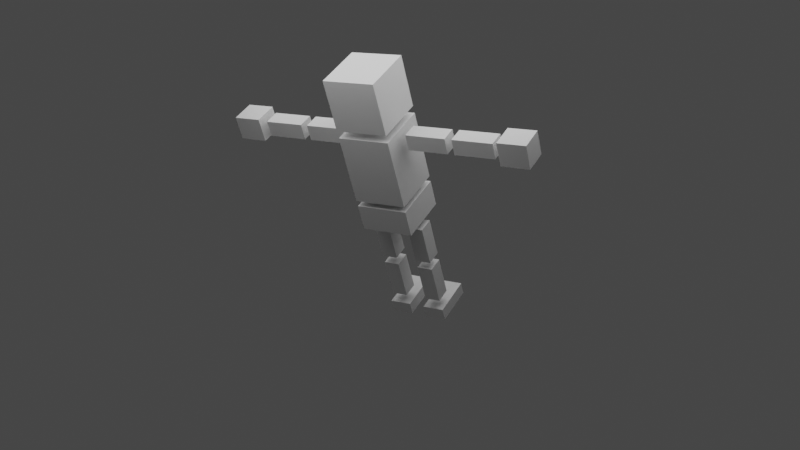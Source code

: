 # Source: IKhaitteru__2.blend  (saved by Blender 2.83.18; exported with 4.5.12 LTS)
import bpy
from mathutils import Matrix  # noqa: F401  (used for matrix-valued properties, if any)

bpy.ops.wm.read_factory_settings(use_empty=True)
scene = bpy.context.scene
scene.name = 'Scene'

# ---- collections
col_collection = bpy.data.collections.new('Collection'); scene.collection.children.link(col_collection)
col_custom_bones = bpy.data.collections.new('Custom_bones'); col_collection.children.link(col_custom_bones)

# ---- world
world_world = bpy.data.worlds.new('World'); scene.world = world_world
world_world.use_nodes = True; world_world.node_tree.nodes.clear()
_N = world_world.node_tree.nodes; _L = world_world.node_tree.links
n0 = _N.new('ShaderNodeOutputWorld'); n0.name = 'World Output'; n0.location = (300, 300)
n1 = _N.new('ShaderNodeBackground'); n1.name = 'Background'; n1.location = (10, 300)
n1.inputs[0].default_value = (0.05088, 0.05088, 0.05088, 1.0)
_L.new(n1.outputs[0], n0.inputs[0])
n0.is_active_output = True
world_world.color = (0.05088, 0.05088, 0.05088)
world_world.use_sun_shadow = False
world_world.sun_shadow_jitter_overblur = 0.0

# ---- cameras
cam_001 = bpy.data.cameras.new('カメラ.001')

# ---- lights
light_x = bpy.data.lights.new('ポイント', 'AREA')
light_x.specular_factor = 10.0
light_x.transmission_factor = 0.0
light_x.energy = 785.4
light_x.shadow_soft_size = 14.56
light_x.shadow_maximum_resolution = 0.006
light_x.use_absolute_resolution = True
light_x.size = 14.56

# ---- meshes
me_cube_009 = bpy.data.meshes.new('Cube.009')
me_cube_009.from_pydata([(1.0, -1.0, -1.0), (1.0, -1.0, 1.0), (1.0, 1.0, -1.0), (1.0, 1.0, 1.0), (1.0, -1.0, -3.983), (1.0, -1.0, -1.291), (1.0, 1.0, -3.983), (1.0, 1.0, -1.291), (1.291, -0.3133, -1.98), (1.291, -0.3133, -1.367), (1.291, 0.3133, -1.98), (1.291, 0.3133, -1.367), (2.827, -0.3133, -1.98), (2.827, -0.3133, -1.367), (2.827, 0.3133, -1.98), (2.827, 0.3133, -1.367), (3.089, -0.3133, -1.98), (3.089, -0.3133, -1.367), (3.089, 0.3133, -1.98), (3.089, 0.3133, -1.367), (4.625, -0.3133, -1.98), (4.625, -0.3133, -1.367), (4.625, 0.3133, -1.98), (4.625, 0.3133, -1.367), (4.852, -0.4693, -2.133), (4.852, -0.4693, -1.214), (4.852, 0.4693, -2.133), (4.852, 0.4693, -1.214), (5.925, -0.4693, -2.133), (5.925, -0.4693, -1.214), (5.925, 0.4693, -2.133), (5.925, 0.4693, -1.214), (0.4166, -0.3133, -5.495), (1.03, -0.3133, -5.495), (0.4166, 0.3133, -5.495), (1.03, 0.3133, -5.495), (0.4166, -0.3133, -7.031), (1.03, -0.3133, -7.031), (0.4166, 0.3133, -7.031), (1.03, 0.3133, -7.031), (1.0, -1.0, -5.239), (1.0, -1.0, -4.209), (1.0, 1.0, -5.239), (1.0, 1.0, -4.209), (0.4166, -0.3133, -7.345), (1.03, -0.3133, -7.345), (0.4166, 0.3133, -7.345), (1.03, 0.3133, -7.345), (0.4166, -0.3133, -8.881), (1.03, -0.3133, -8.881), (0.4166, 0.3133, -8.881), (1.03, 0.3133, -8.881), (0.3057, -1.235, -9.234), (1.141, -1.235, -9.234), (0.3057, 0.4091, -9.234), (1.141, 0.4091, -9.234), (0.3057, -1.235, -9.714), (1.141, -1.235, -9.714), (0.3057, 0.4091, -9.714), (1.141, 0.4091, -9.714), (-1.0, -1.0, -1.0), (-1.0, -1.0, 1.0), (-1.0, 1.0, -1.0), (-1.0, 1.0, 1.0), (-1.0, -1.0, -3.983), (-1.0, -1.0, -1.291), (-1.0, 1.0, -3.983), (-1.0, 1.0, -1.291), (-1.291, -0.3133, -1.98), (-1.291, -0.3133, -1.367), (-1.291, 0.3133, -1.98), (-1.291, 0.3133, -1.367), (-2.827, -0.3133, -1.98), (-2.827, -0.3133, -1.367), (-2.827, 0.3133, -1.98), (-2.827, 0.3133, -1.367), (-3.089, -0.3133, -1.98), (-3.089, -0.3133, -1.367), (-3.089, 0.3133, -1.98), (-3.089, 0.3133, -1.367), (-4.625, -0.3133, -1.98), (-4.625, -0.3133, -1.367), (-4.625, 0.3133, -1.98), (-4.625, 0.3133, -1.367), (-4.852, -0.4693, -2.133), (-4.852, -0.4693, -1.214), (-4.852, 0.4693, -2.133), (-4.852, 0.4693, -1.214), (-5.925, -0.4693, -2.133), (-5.925, -0.4693, -1.214), (-5.925, 0.4693, -2.133), (-5.925, 0.4693, -1.214), (-0.4166, -0.3133, -5.495), (-1.03, -0.3133, -5.495), (-0.4166, 0.3133, -5.495), (-1.03, 0.3133, -5.495), (-0.4166, -0.3133, -7.031), (-1.03, -0.3133, -7.031), (-0.4166, 0.3133, -7.031), (-1.03, 0.3133, -7.031), (-1.0, -1.0, -5.239), (-1.0, -1.0, -4.209), (-1.0, 1.0, -5.239), (-1.0, 1.0, -4.209), (-0.4166, -0.3133, -7.345), (-1.03, -0.3133, -7.345), (-0.4166, 0.3133, -7.345), (-1.03, 0.3133, -7.345), (-0.4166, -0.3133, -8.881), (-1.03, -0.3133, -8.881), (-0.4166, 0.3133, -8.881), (-1.03, 0.3133, -8.881), (-0.3057, -1.235, -9.234), (-1.141, -1.235, -9.234), (-0.3057, 0.4091, -9.234), (-1.141, 0.4091, -9.234), (-0.3057, -1.235, -9.714), (-1.141, -1.235, -9.714), (-0.3057, 0.4091, -9.714), (-1.141, 0.4091, -9.714), (0.0, 1.0, -1.0), (0.0, 1.0, 1.0), (0.0, -1.0, -1.0), (0.0, -1.0, 1.0), (0.0, 1.0, -3.983), (0.0, 1.0, -1.291), (0.0, -1.0, -3.983), (0.0, -1.0, -1.291), (0.0, 1.0, -5.239), (0.0, 1.0, -4.209), (0.0, -1.0, -5.239), (0.0, -1.0, -4.209)], [], [(120, 121, 3, 2), (2, 3, 1, 0), (120, 2, 0, 122), (124, 125, 7, 6), (6, 7, 5, 4), (124, 6, 4, 126), (8, 9, 11, 10), (10, 11, 15, 14), (14, 15, 13, 12), (12, 13, 9, 8), (10, 14, 12, 8), (15, 11, 9, 13), (16, 17, 19, 18), (18, 19, 23, 22), (22, 23, 21, 20), (20, 21, 17, 16), (18, 22, 20, 16), (23, 19, 17, 21), (24, 25, 27, 26), (26, 27, 31, 30), (30, 31, 29, 28), (28, 29, 25, 24), (26, 30, 28, 24), (31, 27, 25, 29), (32, 33, 35, 34), (34, 35, 39, 38), (38, 39, 37, 36), (36, 37, 33, 32), (34, 38, 36, 32), (39, 35, 33, 37), (128, 129, 43, 42), (42, 43, 41, 40), (128, 42, 40, 130), (44, 45, 47, 46), (46, 47, 51, 50), (50, 51, 49, 48), (48, 49, 45, 44), (46, 50, 48, 44), (51, 47, 45, 49), (52, 53, 55, 54), (54, 55, 59, 58), (58, 59, 57, 56), (56, 57, 53, 52), (54, 58, 56, 52), (59, 55, 53, 57), (40, 41, 131, 130), (43, 129, 131, 41), (4, 5, 127, 126), (7, 125, 127, 5), (0, 1, 123, 122), (3, 121, 123, 1), (120, 62, 63, 121), (62, 60, 61, 63), (120, 122, 60, 62), (124, 66, 67, 125), (66, 64, 65, 67), (124, 126, 64, 66), (68, 70, 71, 69), (70, 74, 75, 71), (74, 72, 73, 75), (72, 68, 69, 73), (70, 68, 72, 74), (75, 73, 69, 71), (76, 78, 79, 77), (78, 82, 83, 79), (82, 80, 81, 83), (80, 76, 77, 81), (78, 76, 80, 82), (83, 81, 77, 79), (84, 86, 87, 85), (86, 90, 91, 87), (90, 88, 89, 91), (88, 84, 85, 89), (86, 84, 88, 90), (91, 89, 85, 87), (92, 94, 95, 93), (94, 98, 99, 95), (98, 96, 97, 99), (96, 92, 93, 97), (94, 92, 96, 98), (99, 97, 93, 95), (128, 102, 103, 129), (102, 100, 101, 103), (128, 130, 100, 102), (104, 106, 107, 105), (106, 110, 111, 107), (110, 108, 109, 111), (108, 104, 105, 109), (106, 104, 108, 110), (111, 109, 105, 107), (112, 114, 115, 113), (114, 118, 119, 115), (118, 116, 117, 119), (116, 112, 113, 117), (114, 112, 116, 118), (119, 117, 113, 115), (100, 130, 131, 101), (103, 101, 131, 129), (64, 126, 127, 65), (67, 65, 127, 125), (60, 122, 123, 61), (63, 61, 123, 121)])
_uv = me_cube_009.uv_layers.new(name='UVMap')
_uv.uv.foreach_set('vector', [0.375, 0.375, 0.625, 0.375, 0.625, 0.5, 0.375, 0.5, 0.375, 0.5, 0.625, 0.5, 0.625, 0.75, 0.375, 0.75, 0.25, 0.5, 0.375, 0.5, 0.375, 0.75, 0.25, 0.75, 0.375, 0.375, 0.625, 0.375, 0.625, 0.5, 0.375, 0.5, 0.375, 0.5, 0.625, 0.5, 0.625, 0.75, 0.375, 0.75, 0.25, 0.5, 0.375, 0.5, 0.375, 0.75, 0.25, 0.75, 0.375, 0.0, 0.625, 0.0, 0.625, 0.25, 0.375, 0.25, 0.375, 0.25, 0.625, 0.25, 0.625, 0.5, 0.375, 0.5, 0.375, 0.5, 0.625, 0.5, 0.625, 0.75, 0.375, 0.75, 0.375, 0.75, 0.625, 0.75, 0.625, 1.0, 0.375, 1.0, 0.125, 0.5, 0.375, 0.5, 0.375, 0.75, 0.125, 0.75, 0.625, 0.5, 0.875, 0.5, 0.875, 0.75, 0.625, 0.75, 0.375, 0.0, 0.625, 0.0, 0.625, 0.25, 0.375, 0.25, 0.375, 0.25, 0.625, 0.25, 0.625, 0.5, 0.375, 0.5, 0.375, 0.5, 0.625, 0.5, 0.625, 0.75, 0.375, 0.75, 0.375, 0.75, 0.625, 0.75, 0.625, 1.0, 0.375, 1.0, 0.125, 0.5, 0.375, 0.5, 0.375, 0.75, 0.125, 0.75, 0.625, 0.5, 0.875, 0.5, 0.875, 0.75, 0.625, 0.75, 0.375, 0.0, 0.625, 0.0, 0.625, 0.25, 0.375, 0.25, 0.375, 0.25, 0.625, 0.25, 0.625, 0.5, 0.375, 0.5, 0.375, 0.5, 0.625, 0.5, 0.625, 0.75, 0.375, 0.75, 0.375, 0.75, 0.625, 0.75, 0.625, 1.0, 0.375, 1.0, 0.125, 0.5, 0.375, 0.5, 0.375, 0.75, 0.125, 0.75, 0.625, 0.5, 0.875, 0.5, 0.875, 0.75, 0.625, 0.75, 0.375, 0.0, 0.625, 0.0, 0.625, 0.25, 0.375, 0.25, 0.375, 0.25, 0.625, 0.25, 0.625, 0.5, 0.375, 0.5, 0.375, 0.5, 0.625, 0.5, 0.625, 0.75, 0.375, 0.75, 0.375, 0.75, 0.625, 0.75, 0.625, 1.0, 0.375, 1.0, 0.125, 0.5, 0.375, 0.5, 0.375, 0.75, 0.125, 0.75, 0.625, 0.5, 0.875, 0.5, 0.875, 0.75, 0.625, 0.75, 0.375, 0.375, 0.625, 0.375, 0.625, 0.5, 0.375, 0.5, 0.375, 0.5, 0.625, 0.5, 0.625, 0.75, 0.375, 0.75, 0.25, 0.5, 0.375, 0.5, 0.375, 0.75, 0.25, 0.75, 0.375, 0.0, 0.625, 0.0, 0.625, 0.25, 0.375, 0.25, 0.375, 0.25, 0.625, 0.25, 0.625, 0.5, 0.375, 0.5, 0.375, 0.5, 0.625, 0.5, 0.625, 0.75, 0.375, 0.75, 0.375, 0.75, 0.625, 0.75, 0.625, 1.0, 0.375, 1.0, 0.125, 0.5, 0.375, 0.5, 0.375, 0.75, 0.125, 0.75, 0.625, 0.5, 0.875, 0.5, 0.875, 0.75, 0.625, 0.75, 0.375, 0.0, 0.625, 0.0, 0.625, 0.25, 0.375, 0.25, 0.375, 0.25, 0.625, 0.25, 0.625, 0.5, 0.375, 0.5, 0.375, 0.5, 0.625, 0.5, 0.625, 0.75, 0.375, 0.75, 0.375, 0.75, 0.625, 0.75, 0.625, 1.0, 0.375, 1.0, 0.125, 0.5, 0.375, 0.5, 0.375, 0.75, 0.125, 0.75, 0.625, 0.5, 0.875, 0.5, 0.875, 0.75, 0.625, 0.75, 0.375, 0.75, 0.625, 0.75, 0.625, 0.875, 0.375, 0.875, 0.625, 0.5, 0.75, 0.5, 0.75, 0.75, 0.625, 0.75, 0.375, 0.75, 0.625, 0.75, 0.625, 0.875, 0.375, 0.875, 0.625, 0.5, 0.75, 0.5, 0.75, 0.75, 0.625, 0.75, 0.375, 0.75, 0.625, 0.75, 0.625, 0.875, 0.375, 0.875, 0.625, 0.5, 0.75, 0.5, 0.75, 0.75, 0.625, 0.75, 0.375, 0.375, 0.375, 0.5, 0.625, 0.5, 0.625, 0.375, 0.375, 0.5, 0.375, 0.75, 0.625, 0.75, 0.625, 0.5, 0.25, 0.5, 0.25, 0.75, 0.375, 0.75, 0.375, 0.5, 0.375, 0.375, 0.375, 0.5, 0.625, 0.5, 0.625, 0.375, 0.375, 0.5, 0.375, 0.75, 0.625, 0.75, 0.625, 0.5, 0.25, 0.5, 0.25, 0.75, 0.375, 0.75, 0.375, 0.5, 0.375, 0.0, 0.375, 0.25, 0.625, 0.25, 0.625, 0.0, 0.375, 0.25, 0.375, 0.5, 0.625, 0.5, 0.625, 0.25, 0.375, 0.5, 0.375, 0.75, 0.625, 0.75, 0.625, 0.5, 0.375, 0.75, 0.375, 1.0, 0.625, 1.0, 0.625, 0.75, 0.125, 0.5, 0.125, 0.75, 0.375, 0.75, 0.375, 0.5, 0.625, 0.5, 0.625, 0.75, 0.875, 0.75, 0.875, 0.5, 0.375, 0.0, 0.375, 0.25, 0.625, 0.25, 0.625, 0.0, 0.375, 0.25, 0.375, 0.5, 0.625, 0.5, 0.625, 0.25, 0.375, 0.5, 0.375, 0.75, 0.625, 0.75, 0.625, 0.5, 0.375, 0.75, 0.375, 1.0, 0.625, 1.0, 0.625, 0.75, 0.125, 0.5, 0.125, 0.75, 0.375, 0.75, 0.375, 0.5, 0.625, 0.5, 0.625, 0.75, 0.875, 0.75, 0.875, 0.5, 0.375, 0.0, 0.375, 0.25, 0.625, 0.25, 0.625, 0.0, 0.375, 0.25, 0.375, 0.5, 0.625, 0.5, 0.625, 0.25, 0.375, 0.5, 0.375, 0.75, 0.625, 0.75, 0.625, 0.5, 0.375, 0.75, 0.375, 1.0, 0.625, 1.0, 0.625, 0.75, 0.125, 0.5, 0.125, 0.75, 0.375, 0.75, 0.375, 0.5, 0.625, 0.5, 0.625, 0.75, 0.875, 0.75, 0.875, 0.5, 0.375, 0.0, 0.375, 0.25, 0.625, 0.25, 0.625, 0.0, 0.375, 0.25, 0.375, 0.5, 0.625, 0.5, 0.625, 0.25, 0.375, 0.5, 0.375, 0.75, 0.625, 0.75, 0.625, 0.5, 0.375, 0.75, 0.375, 1.0, 0.625, 1.0, 0.625, 0.75, 0.125, 0.5, 0.125, 0.75, 0.375, 0.75, 0.375, 0.5, 0.625, 0.5, 0.625, 0.75, 0.875, 0.75, 0.875, 0.5, 0.375, 0.375, 0.375, 0.5, 0.625, 0.5, 0.625, 0.375, 0.375, 0.5, 0.375, 0.75, 0.625, 0.75, 0.625, 0.5, 0.25, 0.5, 0.25, 0.75, 0.375, 0.75, 0.375, 0.5, 0.375, 0.0, 0.375, 0.25, 0.625, 0.25, 0.625, 0.0, 0.375, 0.25, 0.375, 0.5, 0.625, 0.5, 0.625, 0.25, 0.375, 0.5, 0.375, 0.75, 0.625, 0.75, 0.625, 0.5, 0.375, 0.75, 0.375, 1.0, 0.625, 1.0, 0.625, 0.75, 0.125, 0.5, 0.125, 0.75, 0.375, 0.75, 0.375, 0.5, 0.625, 0.5, 0.625, 0.75, 0.875, 0.75, 0.875, 0.5, 0.375, 0.0, 0.375, 0.25, 0.625, 0.25, 0.625, 0.0, 0.375, 0.25, 0.375, 0.5, 0.625, 0.5, 0.625, 0.25, 0.375, 0.5, 0.375, 0.75, 0.625, 0.75, 0.625, 0.5, 0.375, 0.75, 0.375, 1.0, 0.625, 1.0, 0.625, 0.75, 0.125, 0.5, 0.125, 0.75, 0.375, 0.75, 0.375, 0.5, 0.625, 0.5, 0.625, 0.75, 0.875, 0.75, 0.875, 0.5, 0.375, 0.75, 0.375, 0.875, 0.625, 0.875, 0.625, 0.75, 0.625, 0.5, 0.625, 0.75, 0.75, 0.75, 0.75, 0.5, 0.375, 0.75, 0.375, 0.875, 0.625, 0.875, 0.625, 0.75, 0.625, 0.5, 0.625, 0.75, 0.75, 0.75, 0.75, 0.5, 0.375, 0.75, 0.375, 0.875, 0.625, 0.875, 0.625, 0.75, 0.625, 0.5, 0.625, 0.75, 0.75, 0.75, 0.75, 0.5])
me_cube_009.use_remesh_fix_poles = True
me_cube_009.use_remesh_preserve_attributes = False
me_cube_009.use_mirror_x = True
me_cube_009.update()
me_beziercircle_006 = bpy.data.meshes.new('BezierCircle.006')
me_beziercircle_006.from_pydata([(2.115, 3.824e-06, 0.4228), (2.781, 3.845e-06, 0.4228), (2.781, 3.909e-06, 1.233), (3.968, 3.805e-06, 6.815e-07), (2.781, 3.654e-06, -1.233), (2.781, 3.781e-06, -0.4228), (2.115, 3.761e-06, -0.4228), (0.4228, 3.624e-06, -2.115), (0.4228, 3.624e-06, -2.781), (1.233, 3.511e-06, -2.781), (1.115e-07, 3.55e-06, -3.968), (-1.233, 3.59e-06, -2.781), (-0.4228, 3.476e-06, -2.781), (-0.4228, 3.604e-06, -2.115), (-2.115, 3.85e-06, 0.4228), (-2.078, 3.825e-06, 0.5727), (-1.986, 3.841e-06, 0.8387), (-1.861, 3.863e-06, 1.087), (-1.706, 3.89e-06, 1.317), (-1.524, 3.922e-06, 1.524), (-1.317, 3.958e-06, 1.706), (-1.087, 3.998e-06, 1.861), (-0.8387, 3.914e-06, 1.986), (-0.5727, 3.96e-06, 2.078), (-0.4228, 3.987e-06, 2.115), (0.4228, 4.007e-06, 2.115), (0.5727, 3.905e-06, 2.078), (0.8387, 3.952e-06, 1.986), (1.087, 3.995e-06, 1.861), (1.317, 3.908e-06, 1.706), (1.524, 3.944e-06, 1.524), (1.706, 3.848e-06, 1.317), (1.861, 3.876e-06, 1.087), (1.986, 3.897e-06, 0.8387), (2.078, 3.85e-06, 0.5727), (2.115, 3.824e-06, 0.4228), (2.115, 3.761e-06, -0.4228), (2.078, 3.786e-06, -0.5727), (1.986, 3.77e-06, -0.8387), (1.861, 3.748e-06, -1.087), (1.706, 3.721e-06, -1.317), (1.524, 3.689e-06, -1.524), (1.317, 3.653e-06, -1.706), (1.087, 3.613e-06, -1.861), (0.8387, 3.697e-06, -1.986), (0.5727, 3.65e-06, -2.078), (0.4228, 3.624e-06, -2.115), (-0.4228, 3.604e-06, -2.115), (-0.5727, 3.705e-06, -2.078), (-0.8387, 3.659e-06, -1.986), (-1.087, 3.615e-06, -1.861), (-1.317, 3.703e-06, -1.706), (-1.524, 3.667e-06, -1.524), (-1.706, 3.762e-06, -1.317), (-1.861, 3.735e-06, -1.087), (-1.986, 3.713e-06, -0.8387), (-2.078, 3.761e-06, -0.5727), (-2.115, 3.786e-06, -0.4228), (-0.4228, 3.987e-06, 2.115), (-0.4228, 3.987e-06, 2.781), (-1.233, 4.1e-06, 2.781), (-1.276e-06, 4.06e-06, 3.968), (1.233, 4.021e-06, 2.781), (0.4228, 4.134e-06, 2.781), (0.4228, 4.007e-06, 2.115), (-2.115, 3.786e-06, -0.4228), (-2.781, 3.766e-06, -0.4228), (-2.781, 3.702e-06, -1.233), (-3.968, 3.805e-06, -1.069e-07), (-2.781, 3.957e-06, 1.233), (-2.781, 3.829e-06, 0.4228), (-2.115, 3.85e-06, 0.4228)], [(0, 1), (1, 2), (2, 3), (3, 4), (4, 5), (5, 6), (7, 8), (8, 9), (9, 10), (10, 11), (11, 12), (12, 13), (14, 15), (15, 16), (16, 17), (17, 18), (18, 19), (19, 20), (20, 21), (21, 22), (22, 23), (23, 24), (25, 26), (26, 27), (27, 28), (28, 29), (29, 30), (30, 31), (31, 32), (32, 33), (33, 34), (34, 35), (36, 37), (37, 38), (38, 39), (39, 40), (40, 41), (41, 42), (42, 43), (43, 44), (44, 45), (45, 46), (47, 48), (48, 49), (49, 50), (50, 51), (51, 52), (52, 53), (53, 54), (54, 55), (55, 56), (56, 57), (58, 59), (59, 60), (60, 61), (61, 62), (62, 63), (63, 64), (65, 66), (66, 67), (67, 68), (68, 69), (69, 70), (70, 71)], [])
_uv = me_beziercircle_006.uv_layers.new(name='UVMap')
_uv.uv.foreach_set('vector', [])
me_beziercircle_006.use_remesh_fix_poles = True
me_beziercircle_006.use_remesh_preserve_attributes = False
me_beziercircle_006.use_mirror_vertex_groups = False
me_beziercircle_006.update()
me_beziercircle_011 = bpy.data.meshes.new('BezierCircle.011')
me_beziercircle_011.from_pydata([(-0.5548, 0.6034, -0.1975), (-0.5548, 0.6289, -0.1975), (-0.5548, 0.6541, -0.1975), (-0.5548, 0.679, -0.1975), (-0.5548, 0.7039, -0.1975), (-0.5548, 0.7288, -0.1975), (-0.5548, 0.7538, -0.1975), (-0.5548, 0.7792, -0.1975), (-0.5548, 0.8049, -0.1975), (-0.5548, 0.8312, -0.1975), (-0.5548, 0.8581, -0.1975), (-0.5548, 0.8858, -0.1975), (-0.5548, 0.9144, -0.1975), (-0.5548, 0.9144, -0.2284), (-0.5548, 0.9144, -0.2587), (-0.5548, 0.9144, -0.2887), (-0.5548, 0.9144, -0.3186), (-0.5548, 0.9144, -0.3485), (-0.5548, 0.9144, -0.3787), (-0.5548, 0.9144, -0.4094), (-0.5548, 0.9144, -0.4406), (-0.5548, 0.9144, -0.4727), (-0.5548, 0.9144, -0.5058), (-0.5548, 0.9144, -0.5402), (-0.5548, 0.9144, -0.5759), (-0.5548, 0.9491, -0.5403), (-0.5548, 0.9881, -0.5003), (-0.5548, 1.031, -0.4566), (-0.5548, 1.076, -0.4097), (-0.5548, 1.124, -0.3603), (-0.5548, 1.173, -0.3091), (-0.5548, 1.224, -0.2568), (-0.5548, 1.275, -0.2039), (-0.5548, 1.325, -0.1511), (-0.5548, 1.375, -0.09911), (-0.5548, 1.423, -0.04852), (-0.5548, 1.469, 3.755e-06), (-0.5548, 1.423, 0.04853), (-0.5548, 1.375, 0.09912), (-0.5548, 1.325, 0.1511), (-0.5548, 1.275, 0.2039), (-0.5548, 1.224, 0.2568), (-0.5548, 1.173, 0.3092), (-0.5548, 1.124, 0.3603), (-0.5548, 1.076, 0.4097), (-0.5548, 1.031, 0.4566), (-0.5548, 0.9881, 0.5004), (-0.5548, 0.9491, 0.5404), (-0.5548, 0.9144, 0.5759), (-0.5548, 0.9144, 0.5402), (-0.5548, 0.9144, 0.5059), (-0.5548, 0.9144, 0.4727), (-0.5548, 0.9144, 0.4406), (-0.5548, 0.9144, 0.4094), (-0.5548, 0.9144, 0.3787), (-0.5548, 0.9144, 0.3486), (-0.5548, 0.9144, 0.3186), (-0.5548, 0.9144, 0.2887), (-0.5548, 0.9144, 0.2587), (-0.5548, 0.9144, 0.2284), (-0.5548, 0.9144, 0.1975), (-0.5548, 0.8858, 0.1975), (-0.5548, 0.8581, 0.1975), (-0.5548, 0.8312, 0.1975), (-0.5548, 0.8049, 0.1975), (-0.5548, 0.7792, 0.1975), (-0.5548, 0.7538, 0.1975), (-0.5548, 0.7288, 0.1975), (-0.5548, 0.7039, 0.1975), (-0.5548, 0.679, 0.1975), (-0.5548, 0.6541, 0.1975), (-0.5548, 0.6289, 0.1975), (-0.5548, 0.6034, 0.1975), (-0.533, 0.4261, 0.1975), (-0.4726, 0.2811, 0.1975), (-0.3814, 0.1683, 0.1975), (-0.2671, 0.08774, 0.1975), (-0.1374, 0.0394, 0.1975), (9.06e-06, 0.02328, 0.1975), (0.1374, 0.0394, 0.1975), (0.2671, 0.08774, 0.1975), (0.3815, 0.1683, 0.1975), (0.4726, 0.2811, 0.1975), (0.533, 0.4261, 0.1975), (0.5548, 0.6034, 0.1975), (0.5548, 0.6289, 0.1975), (0.5548, 0.6541, 0.1975), (0.5548, 0.679, 0.1975), (0.5548, 0.7039, 0.1975), (0.5548, 0.7288, 0.1975), (0.5548, 0.7538, 0.1975), (0.5548, 0.7792, 0.1975), (0.5548, 0.8049, 0.1975), (0.5548, 0.8312, 0.1975), (0.5548, 0.8581, 0.1975), (0.5548, 0.8858, 0.1975), (0.5548, 0.9144, 0.1975), (0.5548, 0.9144, 0.2284), (0.5548, 0.9144, 0.2587), (0.5548, 0.9144, 0.2887), (0.5548, 0.9144, 0.3186), (0.5548, 0.9144, 0.3486), (0.5548, 0.9144, 0.3787), (0.5548, 0.9144, 0.4094), (0.5548, 0.9144, 0.4406), (0.5548, 0.9144, 0.4727), (0.5548, 0.9144, 0.5059), (0.5548, 0.9144, 0.5402), (0.5548, 0.9144, 0.5759), (0.5548, 0.9491, 0.5404), (0.5548, 0.9881, 0.5004), (0.5548, 1.031, 0.4566), (0.5548, 1.076, 0.4097), (0.5548, 1.124, 0.3603), (0.5548, 1.173, 0.3092), (0.5548, 1.224, 0.2568), (0.5548, 1.275, 0.2039), (0.5548, 1.325, 0.1511), (0.5548, 1.375, 0.09912), (0.5548, 1.423, 0.04853), (0.5548, 1.469, 3.755e-06), (0.5548, 1.423, -0.04852), (0.5548, 1.375, -0.09911), (0.5548, 1.325, -0.1511), (0.5548, 1.275, -0.2039), (0.5548, 1.224, -0.2568), (0.5548, 1.173, -0.3091), (0.5548, 1.124, -0.3603), (0.5548, 1.076, -0.4097), (0.5548, 1.031, -0.4566), (0.5548, 0.9881, -0.5003), (0.5548, 0.9491, -0.5403), (0.5548, 0.9144, -0.5759), (0.5548, 0.9144, -0.5402), (0.5548, 0.9144, -0.5058), (0.5548, 0.9144, -0.4727), (0.5548, 0.9144, -0.4406), (0.5548, 0.9144, -0.4094), (0.5548, 0.9144, -0.3787), (0.5548, 0.9144, -0.3485), (0.5548, 0.9144, -0.3186), (0.5548, 0.9144, -0.2887), (0.5548, 0.9144, -0.2587), (0.5548, 0.9144, -0.2284), (0.5548, 0.9144, -0.1975), (0.5548, 0.8858, -0.1975), (0.5548, 0.8581, -0.1975), (0.5548, 0.8312, -0.1975), (0.5548, 0.8049, -0.1975), (0.5548, 0.7792, -0.1975), (0.5548, 0.7538, -0.1975), (0.5548, 0.7288, -0.1975), (0.5548, 0.7039, -0.1975), (0.5548, 0.679, -0.1975), (0.5548, 0.6541, -0.1975), (0.5548, 0.6289, -0.1975), (0.5548, 0.6034, -0.1975), (0.533, 0.4261, -0.1975), (0.4726, 0.2811, -0.1975), (0.3815, 0.1683, -0.1975), (0.2671, 0.08774, -0.1975), (0.1374, 0.0394, -0.1975), (9.06e-06, 0.02328, -0.1975), (-0.1374, 0.0394, -0.1975), (-0.2671, 0.08774, -0.1975), (-0.3814, 0.1683, -0.1975), (-0.4726, 0.2811, -0.1975), (-0.533, 0.4261, -0.1975)], [(0, 1), (1, 2), (2, 3), (3, 4), (4, 5), (5, 6), (6, 7), (7, 8), (8, 9), (9, 10), (10, 11), (11, 12), (12, 13), (13, 14), (14, 15), (15, 16), (16, 17), (17, 18), (18, 19), (19, 20), (20, 21), (21, 22), (22, 23), (23, 24), (24, 25), (25, 26), (26, 27), (27, 28), (28, 29), (29, 30), (30, 31), (31, 32), (32, 33), (33, 34), (34, 35), (35, 36), (36, 37), (37, 38), (38, 39), (39, 40), (40, 41), (41, 42), (42, 43), (43, 44), (44, 45), (45, 46), (46, 47), (47, 48), (48, 49), (49, 50), (50, 51), (51, 52), (52, 53), (53, 54), (54, 55), (55, 56), (56, 57), (57, 58), (58, 59), (59, 60), (60, 61), (61, 62), (62, 63), (63, 64), (64, 65), (65, 66), (66, 67), (67, 68), (68, 69), (69, 70), (70, 71), (71, 72), (72, 73), (73, 74), (74, 75), (75, 76), (76, 77), (77, 78), (78, 79), (79, 80), (80, 81), (81, 82), (82, 83), (83, 84), (84, 85), (85, 86), (86, 87), (87, 88), (88, 89), (89, 90), (90, 91), (91, 92), (92, 93), (93, 94), (94, 95), (95, 96), (96, 97), (97, 98), (98, 99), (99, 100), (100, 101), (101, 102), (102, 103), (103, 104), (104, 105), (105, 106), (106, 107), (107, 108), (108, 109), (109, 110), (110, 111), (111, 112), (112, 113), (113, 114), (114, 115), (115, 116), (116, 117), (117, 118), (118, 119), (119, 120), (120, 121), (121, 122), (122, 123), (123, 124), (124, 125), (125, 126), (126, 127), (127, 128), (128, 129), (129, 130), (130, 131), (131, 132), (132, 133), (133, 134), (134, 135), (135, 136), (136, 137), (137, 138), (138, 139), (139, 140), (140, 141), (141, 142), (142, 143), (143, 144), (144, 145), (145, 146), (146, 147), (147, 148), (148, 149), (149, 150), (150, 151), (151, 152), (152, 153), (153, 154), (154, 155), (155, 156), (156, 157), (157, 158), (158, 159), (159, 160), (160, 161), (161, 162), (162, 163), (163, 164), (164, 165), (165, 166), (166, 167), (167, 0)], [])
_uv = me_beziercircle_011.uv_layers.new(name='UVMap')
_uv.uv.foreach_set('vector', [])
me_beziercircle_011.use_remesh_fix_poles = True
me_beziercircle_011.use_remesh_preserve_attributes = False
me_beziercircle_011.use_mirror_vertex_groups = False
me_beziercircle_011.update()
me_beziercircle_017 = bpy.data.meshes.new('BezierCircle.017')
me_beziercircle_017.from_pydata([(-0.6539, 0.3504, -0.1163), (-0.6539, 0.3655, -0.1163), (-0.6539, 0.3804, -0.1163), (-0.6539, 0.3952, -0.1163), (-0.6539, 0.4099, -0.1163), (-0.6539, 0.4247, -0.1163), (-0.6539, 0.4395, -0.1163), (-0.6539, 0.4545, -0.1163), (-0.6539, 0.4698, -0.1163), (-0.6539, 0.4853, -0.1163), (-0.6539, 0.5013, -0.1163), (-0.6539, 0.5177, -0.1163), (-0.6539, 0.5347, -0.1163), (-0.6539, 0.5347, -0.1344), (-0.6539, 0.5347, -0.1523), (-0.6539, 0.5347, -0.1699), (-0.6539, 0.5347, -0.1875), (-0.6539, 0.5347, -0.2051), (-0.6539, 0.5347, -0.2229), (-0.6539, 0.5347, -0.2409), (-0.6539, 0.5347, -0.2593), (-0.6539, 0.5347, -0.2782), (-0.6539, 0.5347, -0.2977), (-0.6539, 0.5347, -0.3179), (-0.6539, 0.5347, -0.3389), (-0.6539, 0.5552, -0.318), (-0.6539, 0.5783, -0.2944), (-0.6539, 0.6035, -0.2687), (-0.6539, 0.6304, -0.2411), (-0.6539, 0.6587, -0.2121), (-0.6539, 0.688, -0.1819), (-0.6539, 0.7179, -0.1511), (-0.6539, 0.748, -0.12), (-0.6539, 0.7779, -0.08893), (-0.6539, 0.8074, -0.05833), (-0.6539, 0.8359, -0.02856), (-0.6539, 0.8632, -1.432e-06), (-0.6539, 0.8359, 0.02855), (-0.6539, 0.8074, 0.05832), (-0.6539, 0.7779, 0.08893), (-0.6539, 0.748, 0.12), (-0.6539, 0.7179, 0.1511), (-0.6539, 0.688, 0.1819), (-0.6539, 0.6587, 0.212), (-0.6539, 0.6304, 0.2411), (-0.6539, 0.6035, 0.2687), (-0.6539, 0.5783, 0.2944), (-0.6539, 0.5552, 0.318), (-0.6539, 0.5347, 0.3389), (-0.6539, 0.5347, 0.3179), (-0.6539, 0.5347, 0.2977), (-0.6539, 0.5347, 0.2782), (-0.6539, 0.5347, 0.2593), (-0.6539, 0.5347, 0.2409), (-0.6539, 0.5347, 0.2229), (-0.6539, 0.5347, 0.2051), (-0.6539, 0.5347, 0.1875), (-0.6539, 0.5347, 0.1699), (-0.6539, 0.5347, 0.1523), (-0.6539, 0.5347, 0.1344), (-0.6539, 0.5347, 0.1162), (-0.6539, 0.5177, 0.1162), (-0.6539, 0.5013, 0.1162), (-0.6539, 0.4853, 0.1162), (-0.6539, 0.4698, 0.1162), (-0.6539, 0.4545, 0.1162), (-0.6539, 0.4395, 0.1162), (-0.6539, 0.4247, 0.1162), (-0.6539, 0.4099, 0.1162), (-0.6539, 0.3952, 0.1162), (-0.6539, 0.3804, 0.1162), (-0.6539, 0.3655, 0.1162), (-0.6539, 0.3504, 0.1162), (-0.6282, 0.2454, 0.1162), (-0.557, 0.1595, 0.1162), (-0.4496, 0.09268, 0.1162), (-0.3148, 0.04496, 0.1162), (-0.162, 0.01632, 0.1162), (4.936e-06, 0.006777, 0.1162), (0.162, 0.01632, 0.1162), (0.3149, 0.04496, 0.1162), (0.4496, 0.09268, 0.1162), (0.557, 0.1595, 0.1162), (0.6282, 0.2454, 0.1162), (0.6539, 0.3504, 0.1162), (0.6539, 0.3655, 0.1162), (0.6539, 0.3804, 0.1162), (0.6539, 0.3952, 0.1162), (0.6539, 0.4099, 0.1162), (0.6539, 0.4247, 0.1162), (0.6539, 0.4395, 0.1162), (0.6539, 0.4545, 0.1162), (0.6539, 0.4698, 0.1162), (0.6539, 0.4853, 0.1162), (0.6539, 0.5013, 0.1162), (0.6539, 0.5177, 0.1162), (0.6539, 0.5347, 0.1162), (0.6539, 0.5347, 0.1344), (0.6539, 0.5347, 0.1523), (0.6539, 0.5347, 0.1699), (0.6539, 0.5347, 0.1875), (0.6539, 0.5347, 0.2051), (0.6539, 0.5347, 0.2229), (0.6539, 0.5347, 0.2409), (0.6539, 0.5347, 0.2593), (0.6539, 0.5347, 0.2782), (0.6539, 0.5347, 0.2977), (0.6539, 0.5347, 0.3179), (0.6539, 0.5347, 0.3389), (0.6539, 0.5552, 0.318), (0.6539, 0.5783, 0.2944), (0.6539, 0.6035, 0.2687), (0.6539, 0.6304, 0.2411), (0.6539, 0.6587, 0.212), (0.6539, 0.688, 0.1819), (0.6539, 0.7179, 0.1511), (0.6539, 0.748, 0.12), (0.6539, 0.7779, 0.08893), (0.6539, 0.8074, 0.05832), (0.6539, 0.8359, 0.02855), (0.6539, 0.8632, -1.483e-06), (0.6539, 0.8359, -0.02856), (0.6539, 0.8074, -0.05833), (0.6539, 0.7779, -0.08893), (0.6539, 0.748, -0.12), (0.6539, 0.7179, -0.1511), (0.6539, 0.688, -0.1819), (0.6539, 0.6587, -0.2121), (0.6539, 0.6304, -0.2411), (0.6539, 0.6035, -0.2687), (0.6539, 0.5783, -0.2944), (0.6539, 0.5552, -0.318), (0.6539, 0.5347, -0.3389), (0.6539, 0.5347, -0.3179), (0.6539, 0.5347, -0.2977), (0.6539, 0.5347, -0.2782), (0.6539, 0.5347, -0.2593), (0.6539, 0.5347, -0.2409), (0.6539, 0.5347, -0.2229), (0.6539, 0.5347, -0.2051), (0.6539, 0.5347, -0.1875), (0.6539, 0.5347, -0.1699), (0.6539, 0.5347, -0.1523), (0.6539, 0.5347, -0.1344), (0.6539, 0.5347, -0.1163), (0.6539, 0.5177, -0.1163), (0.6539, 0.5013, -0.1163), (0.6539, 0.4853, -0.1163), (0.6539, 0.4698, -0.1163), (0.6539, 0.4545, -0.1163), (0.6539, 0.4395, -0.1163), (0.6539, 0.4247, -0.1163), (0.6539, 0.4099, -0.1163), (0.6539, 0.3952, -0.1163), (0.6539, 0.3804, -0.1163), (0.6539, 0.3655, -0.1163), (0.6539, 0.3504, -0.1163), (0.6282, 0.2454, -0.1163), (0.557, 0.1595, -0.1163), (0.4496, 0.09268, -0.1163), (0.3149, 0.04496, -0.1163), (0.162, 0.01632, -0.1163), (4.936e-06, 0.006777, -0.1163), (-0.162, 0.01632, -0.1163), (-0.3148, 0.04496, -0.1163), (-0.4496, 0.09268, -0.1163), (-0.557, 0.1595, -0.1163), (-0.6282, 0.2454, -0.1163), (-0.1301, 0.3504, 0.5841), (-0.1301, 0.3655, 0.5841), (-0.1301, 0.3804, 0.5841), (-0.1301, 0.3952, 0.5841), (-0.1301, 0.4099, 0.5841), (-0.1301, 0.4247, 0.5841), (-0.1301, 0.4395, 0.5841), (-0.1301, 0.4545, 0.5841), (-0.1301, 0.4698, 0.5841), (-0.1301, 0.4853, 0.5841), (-0.1301, 0.5013, 0.5841), (-0.1301, 0.5177, 0.5841), (-0.1301, 0.5347, 0.5841), (-0.1505, 0.5347, 0.5841), (-0.1705, 0.5347, 0.5841), (-0.1902, 0.5347, 0.5841), (-0.2099, 0.5347, 0.5841), (-0.2296, 0.5347, 0.5841), (-0.2495, 0.5347, 0.5841), (-0.2697, 0.5347, 0.5841), (-0.2903, 0.5347, 0.5841), (-0.3115, 0.5347, 0.5841), (-0.3333, 0.5347, 0.5841), (-0.3559, 0.5347, 0.5841), (-0.3794, 0.5347, 0.5841), (-0.356, 0.5552, 0.5841), (-0.3297, 0.5783, 0.5841), (-0.3008, 0.6035, 0.5841), (-0.2699, 0.6304, 0.5841), (-0.2374, 0.6587, 0.5841), (-0.2037, 0.688, 0.5841), (-0.1692, 0.7179, 0.5841), (-0.1343, 0.748, 0.5841), (-0.09956, 0.7779, 0.5841), (-0.06529, 0.8074, 0.5841), (-0.03196, 0.8359, 0.5841), (4.936e-06, 0.8632, 0.5841), (0.03197, 0.8359, 0.5841), (0.0653, 0.8074, 0.5841), (0.09957, 0.7779, 0.5841), (0.1343, 0.748, 0.5841), (0.1692, 0.7179, 0.5841), (0.2037, 0.688, 0.5841), (0.2374, 0.6587, 0.5841), (0.2699, 0.6304, 0.5841), (0.3008, 0.6035, 0.5841), (0.3297, 0.5783, 0.5841), (0.356, 0.5552, 0.5841), (0.3795, 0.5347, 0.5841), (0.3559, 0.5347, 0.5841), (0.3333, 0.5347, 0.5841), (0.3115, 0.5347, 0.5841), (0.2903, 0.5347, 0.5841), (0.2697, 0.5347, 0.5841), (0.2495, 0.5347, 0.5841), (0.2296, 0.5347, 0.5841), (0.2099, 0.5347, 0.5841), (0.1902, 0.5347, 0.5841), (0.1705, 0.5347, 0.5841), (0.1505, 0.5347, 0.5841), (0.1302, 0.5347, 0.5841), (0.1302, 0.5177, 0.5841), (0.1302, 0.5013, 0.5841), (0.1302, 0.4853, 0.5841), (0.1302, 0.4698, 0.5841), (0.1302, 0.4545, 0.5841), (0.1302, 0.4395, 0.5841), (0.1302, 0.4247, 0.5841), (0.1302, 0.4099, 0.5841), (0.1302, 0.3952, 0.5841), (0.1302, 0.3804, 0.5841), (0.1302, 0.3655, 0.5841), (0.1302, 0.3504, 0.5841), (0.1302, 0.2454, 0.5611), (0.1302, 0.1595, 0.4975), (0.1302, 0.09268, 0.4015), (0.1302, 0.04496, 0.2812), (0.1302, 0.01632, 0.1447), (0.1302, 0.006777, -1.322e-06), (0.1302, 0.01632, -0.1447), (0.1302, 0.04496, -0.2812), (0.1302, 0.09268, -0.4016), (0.1302, 0.1595, -0.4975), (0.1302, 0.2454, -0.5611), (0.1302, 0.3504, -0.5841), (0.1302, 0.3655, -0.5841), (0.1302, 0.3804, -0.5841), (0.1302, 0.3952, -0.5841), (0.1302, 0.4099, -0.5841), (0.1302, 0.4247, -0.5841), (0.1302, 0.4395, -0.5841), (0.1302, 0.4545, -0.5841), (0.1302, 0.4698, -0.5841), (0.1302, 0.4853, -0.5841), (0.1302, 0.5013, -0.5841), (0.1302, 0.5177, -0.5841), (0.1302, 0.5347, -0.5841), (0.1505, 0.5347, -0.5841), (0.1705, 0.5347, -0.5841), (0.1902, 0.5347, -0.5841), (0.2099, 0.5347, -0.5841), (0.2296, 0.5347, -0.5841), (0.2495, 0.5347, -0.5841), (0.2697, 0.5347, -0.5841), (0.2903, 0.5347, -0.5841), (0.3115, 0.5347, -0.5841), (0.3333, 0.5347, -0.5841), (0.3559, 0.5347, -0.5841), (0.3795, 0.5347, -0.5841), (0.356, 0.5552, -0.5841), (0.3297, 0.5783, -0.5841), (0.3008, 0.6035, -0.5841), (0.2699, 0.6304, -0.5841), (0.2374, 0.6587, -0.5841), (0.2037, 0.688, -0.5841), (0.1692, 0.7179, -0.5841), (0.1343, 0.748, -0.5841), (0.09957, 0.7779, -0.5841), (0.0653, 0.8074, -0.5841), (0.03197, 0.8359, -0.5841), (4.936e-06, 0.8632, -0.5841), (-0.03196, 0.8359, -0.5841), (-0.06529, 0.8074, -0.5841), (-0.09956, 0.7779, -0.5841), (-0.1343, 0.748, -0.5841), (-0.1692, 0.7179, -0.5841), (-0.2037, 0.688, -0.5841), (-0.2374, 0.6587, -0.5841), (-0.2699, 0.6304, -0.5841), (-0.3008, 0.6035, -0.5841), (-0.3297, 0.5783, -0.5841), (-0.356, 0.5552, -0.5841), (-0.3794, 0.5347, -0.5841), (-0.3559, 0.5347, -0.5841), (-0.3333, 0.5347, -0.5841), (-0.3115, 0.5347, -0.5841), (-0.2903, 0.5347, -0.5841), (-0.2697, 0.5347, -0.5841), (-0.2495, 0.5347, -0.5841), (-0.2296, 0.5347, -0.5841), (-0.2099, 0.5347, -0.5841), (-0.1902, 0.5347, -0.5841), (-0.1705, 0.5347, -0.5841), (-0.1505, 0.5347, -0.5841), (-0.1301, 0.5347, -0.5841), (-0.1301, 0.5177, -0.5841), (-0.1301, 0.5013, -0.5841), (-0.1301, 0.4853, -0.5841), (-0.1301, 0.4698, -0.5841), (-0.1301, 0.4545, -0.5841), (-0.1301, 0.4395, -0.5841), (-0.1301, 0.4247, -0.5841), (-0.1301, 0.4099, -0.5841), (-0.1301, 0.3952, -0.5841), (-0.1301, 0.3804, -0.5841), (-0.1301, 0.3655, -0.5841), (-0.1301, 0.3504, -0.5841), (-0.1301, 0.2454, -0.5611), (-0.1301, 0.1595, -0.4975), (-0.1301, 0.09268, -0.4016), (-0.1301, 0.04496, -0.2812), (-0.1301, 0.01632, -0.1447), (-0.1301, 0.006777, -1.322e-06), (-0.1301, 0.01632, 0.1447), (-0.1301, 0.04496, 0.2812), (-0.1301, 0.09268, 0.4015), (-0.1301, 0.1595, 0.4975), (-0.1301, 0.2454, 0.5611)], [(0, 1), (1, 2), (2, 3), (3, 4), (4, 5), (5, 6), (6, 7), (7, 8), (8, 9), (9, 10), (10, 11), (11, 12), (12, 13), (13, 14), (14, 15), (15, 16), (16, 17), (17, 18), (18, 19), (19, 20), (20, 21), (21, 22), (22, 23), (23, 24), (24, 25), (25, 26), (26, 27), (27, 28), (28, 29), (29, 30), (30, 31), (31, 32), (32, 33), (33, 34), (34, 35), (35, 36), (36, 37), (37, 38), (38, 39), (39, 40), (40, 41), (41, 42), (42, 43), (43, 44), (44, 45), (45, 46), (46, 47), (47, 48), (48, 49), (49, 50), (50, 51), (51, 52), (52, 53), (53, 54), (54, 55), (55, 56), (56, 57), (57, 58), (58, 59), (59, 60), (60, 61), (61, 62), (62, 63), (63, 64), (64, 65), (65, 66), (66, 67), (67, 68), (68, 69), (69, 70), (70, 71), (71, 72), (72, 73), (73, 74), (74, 75), (75, 76), (76, 77), (77, 78), (78, 79), (79, 80), (80, 81), (81, 82), (82, 83), (83, 84), (84, 85), (85, 86), (86, 87), (87, 88), (88, 89), (89, 90), (90, 91), (91, 92), (92, 93), (93, 94), (94, 95), (95, 96), (96, 97), (97, 98), (98, 99), (99, 100), (100, 101), (101, 102), (102, 103), (103, 104), (104, 105), (105, 106), (106, 107), (107, 108), (108, 109), (109, 110), (110, 111), (111, 112), (112, 113), (113, 114), (114, 115), (115, 116), (116, 117), (117, 118), (118, 119), (119, 120), (120, 121), (121, 122), (122, 123), (123, 124), (124, 125), (125, 126), (126, 127), (127, 128), (128, 129), (129, 130), (130, 131), (131, 132), (132, 133), (133, 134), (134, 135), (135, 136), (136, 137), (137, 138), (138, 139), (139, 140), (140, 141), (141, 142), (142, 143), (143, 144), (144, 145), (145, 146), (146, 147), (147, 148), (148, 149), (149, 150), (150, 151), (151, 152), (152, 153), (153, 154), (154, 155), (155, 156), (156, 157), (157, 158), (158, 159), (159, 160), (160, 161), (161, 162), (162, 163), (163, 164), (164, 165), (165, 166), (166, 167), (167, 0), (168, 169), (169, 170), (170, 171), (171, 172), (172, 173), (173, 174), (174, 175), (175, 176), (176, 177), (177, 178), (178, 179), (179, 180), (180, 181), (181, 182), (182, 183), (183, 184), (184, 185), (185, 186), (186, 187), (187, 188), (188, 189), (189, 190), (190, 191), (191, 192), (192, 193), (193, 194), (194, 195), (195, 196), (196, 197), (197, 198), (198, 199), (199, 200), (200, 201), (201, 202), (202, 203), (203, 204), (204, 205), (205, 206), (206, 207), (207, 208), (208, 209), (209, 210), (210, 211), (211, 212), (212, 213), (213, 214), (214, 215), (215, 216), (216, 217), (217, 218), (218, 219), (219, 220), (220, 221), (221, 222), (222, 223), (223, 224), (224, 225), (225, 226), (226, 227), (227, 228), (228, 229), (229, 230), (230, 231), (231, 232), (232, 233), (233, 234), (234, 235), (235, 236), (236, 237), (237, 238), (238, 239), (239, 240), (240, 241), (241, 242), (242, 243), (243, 244), (244, 245), (245, 246), (246, 247), (247, 248), (248, 249), (249, 250), (250, 251), (251, 252), (252, 253), (253, 254), (254, 255), (255, 256), (256, 257), (257, 258), (258, 259), (259, 260), (260, 261), (261, 262), (262, 263), (263, 264), (264, 265), (265, 266), (266, 267), (267, 268), (268, 269), (269, 270), (270, 271), (271, 272), (272, 273), (273, 274), (274, 275), (275, 276), (276, 277), (277, 278), (278, 279), (279, 280), (280, 281), (281, 282), (282, 283), (283, 284), (284, 285), (285, 286), (286, 287), (287, 288), (288, 289), (289, 290), (290, 291), (291, 292), (292, 293), (293, 294), (294, 295), (295, 296), (296, 297), (297, 298), (298, 299), (299, 300), (300, 301), (301, 302), (302, 303), (303, 304), (304, 305), (305, 306), (306, 307), (307, 308), (308, 309), (309, 310), (310, 311), (311, 312), (312, 313), (313, 314), (314, 315), (315, 316), (316, 317), (317, 318), (318, 319), (319, 320), (320, 321), (321, 322), (322, 323), (323, 324), (324, 325), (325, 326), (326, 327), (327, 328), (328, 329), (329, 330), (330, 331), (331, 332), (332, 333), (333, 334), (334, 335), (335, 168)], [])
_uv = me_beziercircle_017.uv_layers.new(name='UVMap')
_uv.uv.foreach_set('vector', [])
me_beziercircle_017.use_remesh_fix_poles = True
me_beziercircle_017.use_remesh_preserve_attributes = False
me_beziercircle_017.use_mirror_vertex_groups = False
me_beziercircle_017.update()
me_beziercircle_020 = bpy.data.meshes.new('BezierCircle.020')
me_beziercircle_020.from_pydata([(-2.263e-06, -0.5039, -9.028e-10), (-2.263e-06, -0.4993, 0.06835), (-2.263e-06, -0.4859, 0.1339), (-2.263e-06, -0.4643, 0.1961), (-2.263e-06, -0.4351, 0.2543), (-2.263e-06, -0.3989, 0.3079), (-2.263e-06, -0.3563, 0.3563), (-2.263e-06, -0.3079, 0.3989), (-2.263e-06, -0.2543, 0.4351), (-2.263e-06, -0.1961, 0.4643), (-2.263e-06, -0.1339, 0.4859), (-2.263e-06, -0.06835, 0.4993), (-2.263e-06, 2.87e-06, 0.5039), (-2.263e-06, 0.06836, 0.4993), (-2.263e-06, 0.1339, 0.4859), (-2.263e-06, 0.1961, 0.4643), (-2.263e-06, 0.2543, 0.4351), (-2.263e-06, 0.3079, 0.3989), (-2.263e-06, 0.3563, 0.3563), (-2.263e-06, 0.3989, 0.3079), (-2.263e-06, 0.4351, 0.2543), (-2.263e-06, 0.4643, 0.1961), (-2.263e-06, 0.4859, 0.1339), (-2.263e-06, 0.4993, 0.06835), (-2.263e-06, 0.5039, -9.028e-10), (-2.263e-06, 0.4993, -0.06835), (-2.263e-06, 0.4859, -0.1339), (-2.263e-06, 0.4643, -0.1961), (-2.263e-06, 0.4351, -0.2543), (-2.263e-06, 0.3989, -0.3079), (-2.263e-06, 0.3563, -0.3563), (-2.263e-06, 0.3079, -0.3989), (-2.263e-06, 0.2543, -0.4351), (-2.263e-06, 0.1961, -0.4643), (-2.263e-06, 0.1339, -0.4859), (-2.263e-06, 0.06836, -0.4993), (-2.263e-06, 2.87e-06, -0.5039), (-2.263e-06, -0.06835, -0.4993), (-2.263e-06, -0.1339, -0.4859), (-2.263e-06, -0.1961, -0.4643), (-2.263e-06, -0.2543, -0.4351), (-2.263e-06, -0.3079, -0.3989), (-2.263e-06, -0.3563, -0.3563), (-2.263e-06, -0.3989, -0.3079), (-2.263e-06, -0.4351, -0.2543), (-2.263e-06, -0.4643, -0.1961), (-2.263e-06, -0.4859, -0.1339), (-2.263e-06, -0.4993, -0.06835), (-0.5039, 2.87e-06, -9.028e-10), (-0.4993, 0.06836, -9.028e-10), (-0.4859, 0.1339, -9.028e-10), (-0.4643, 0.1961, -9.028e-10), (-0.4351, 0.2543, -9.028e-10), (-0.3989, 0.3079, -9.028e-10), (-0.3563, 0.3563, -9.028e-10), (-0.3079, 0.3989, -9.028e-10), (-0.2543, 0.4351, -9.028e-10), (-0.1961, 0.4643, -9.028e-10), (-0.1339, 0.4859, -9.028e-10), (-0.06836, 0.4993, -9.028e-10), (-2.263e-06, 0.5039, -9.028e-10), (0.06835, 0.4993, -9.028e-10), (0.1339, 0.4859, -9.028e-10), (0.1961, 0.4643, -9.028e-10), (0.2543, 0.4351, -9.028e-10), (0.3079, 0.3989, -9.028e-10), (0.3563, 0.3563, -9.028e-10), (0.3989, 0.3079, -9.028e-10), (0.4351, 0.2543, -9.028e-10), (0.4643, 0.1961, -9.028e-10), (0.4859, 0.1339, -9.028e-10), (0.4993, 0.06836, -9.028e-10), (0.5039, 2.87e-06, -9.028e-10), (0.4993, -0.06835, -9.028e-10), (0.4859, -0.1339, -9.028e-10), (0.4643, -0.1961, -9.028e-10), (0.4351, -0.2543, -9.028e-10), (0.3989, -0.3079, -9.028e-10), (0.3563, -0.3563, -9.028e-10), (0.3079, -0.3989, -9.028e-10), (0.2543, -0.4351, -9.028e-10), (0.1961, -0.4643, -9.028e-10), (0.1339, -0.4859, -9.028e-10), (0.06835, -0.4993, -9.028e-10), (-2.263e-06, -0.5039, -9.028e-10), (-0.06836, -0.4993, -9.028e-10), (-0.1339, -0.4859, -9.028e-10), (-0.1961, -0.4643, -9.028e-10), (-0.2543, -0.4351, -9.028e-10), (-0.3079, -0.3989, -9.028e-10), (-0.3563, -0.3563, -9.028e-10), (-0.3989, -0.3079, -9.028e-10), (-0.4351, -0.2543, -9.028e-10), (-0.4643, -0.1961, -9.028e-10), (-0.4859, -0.1339, -9.028e-10), (-0.4993, -0.06835, -9.028e-10), (-0.5039, 2.87e-06, -9.028e-10), (-0.4993, 2.87e-06, 0.06835), (-0.4859, 2.87e-06, 0.1339), (-0.4643, 2.87e-06, 0.1961), (-0.4351, 2.87e-06, 0.2543), (-0.3989, 2.87e-06, 0.3079), (-0.3563, 2.87e-06, 0.3563), (-0.3079, 2.87e-06, 0.3989), (-0.2543, 2.87e-06, 0.4351), (-0.1961, 2.87e-06, 0.4643), (-0.1339, 2.87e-06, 0.4859), (-0.06836, 2.87e-06, 0.4993), (-2.263e-06, 2.87e-06, 0.5039), (0.06835, 2.87e-06, 0.4993), (0.1339, 2.87e-06, 0.4859), (0.1961, 2.87e-06, 0.4643), (0.2543, 2.87e-06, 0.4351), (0.3079, 2.87e-06, 0.3989), (0.3563, 2.87e-06, 0.3563), (0.3989, 2.87e-06, 0.3079), (0.4351, 2.87e-06, 0.2543), (0.4643, 2.87e-06, 0.1961), (0.4859, 2.87e-06, 0.1339), (0.4993, 2.87e-06, 0.06835), (0.5039, 2.87e-06, -9.028e-10), (0.4993, 2.87e-06, -0.06835), (0.4859, 2.87e-06, -0.1339), (0.4643, 2.87e-06, -0.1961), (0.4351, 2.87e-06, -0.2543), (0.3989, 2.87e-06, -0.3079), (0.3563, 2.87e-06, -0.3563), (0.3079, 2.87e-06, -0.3989), (0.2543, 2.87e-06, -0.4351), (0.1961, 2.87e-06, -0.4643), (0.1339, 2.87e-06, -0.4859), (0.06835, 2.87e-06, -0.4993), (-2.263e-06, 2.87e-06, -0.5039), (-0.06836, 2.87e-06, -0.4993), (-0.1339, 2.87e-06, -0.4859), (-0.1961, 2.87e-06, -0.4643), (-0.2543, 2.87e-06, -0.4351), (-0.3079, 2.87e-06, -0.3989), (-0.3563, 2.87e-06, -0.3563), (-0.3989, 2.87e-06, -0.3079), (-0.4351, 2.87e-06, -0.2543), (-0.4643, 2.87e-06, -0.1961), (-0.4859, 2.87e-06, -0.1339), (-0.4993, 2.87e-06, -0.06835)], [(0, 1), (1, 2), (2, 3), (3, 4), (4, 5), (5, 6), (6, 7), (7, 8), (8, 9), (9, 10), (10, 11), (11, 12), (12, 13), (13, 14), (14, 15), (15, 16), (16, 17), (17, 18), (18, 19), (19, 20), (20, 21), (21, 22), (22, 23), (23, 24), (24, 25), (25, 26), (26, 27), (27, 28), (28, 29), (29, 30), (30, 31), (31, 32), (32, 33), (33, 34), (34, 35), (35, 36), (36, 37), (37, 38), (38, 39), (39, 40), (40, 41), (41, 42), (42, 43), (43, 44), (44, 45), (45, 46), (46, 47), (47, 0), (48, 49), (49, 50), (50, 51), (51, 52), (52, 53), (53, 54), (54, 55), (55, 56), (56, 57), (57, 58), (58, 59), (59, 60), (60, 61), (61, 62), (62, 63), (63, 64), (64, 65), (65, 66), (66, 67), (67, 68), (68, 69), (69, 70), (70, 71), (71, 72), (72, 73), (73, 74), (74, 75), (75, 76), (76, 77), (77, 78), (78, 79), (79, 80), (80, 81), (81, 82), (82, 83), (83, 84), (84, 85), (85, 86), (86, 87), (87, 88), (88, 89), (89, 90), (90, 91), (91, 92), (92, 93), (93, 94), (94, 95), (95, 48), (96, 97), (97, 98), (98, 99), (99, 100), (100, 101), (101, 102), (102, 103), (103, 104), (104, 105), (105, 106), (106, 107), (107, 108), (108, 109), (109, 110), (110, 111), (111, 112), (112, 113), (113, 114), (114, 115), (115, 116), (116, 117), (117, 118), (118, 119), (119, 120), (120, 121), (121, 122), (122, 123), (123, 124), (124, 125), (125, 126), (126, 127), (127, 128), (128, 129), (129, 130), (130, 131), (131, 132), (132, 133), (133, 134), (134, 135), (135, 136), (136, 137), (137, 138), (138, 139), (139, 140), (140, 141), (141, 142), (142, 143), (143, 96)], [])
_uv = me_beziercircle_020.uv_layers.new(name='UVMap')
_uv.uv.foreach_set('vector', [])
me_beziercircle_020.use_remesh_fix_poles = True
me_beziercircle_020.use_remesh_preserve_attributes = False
me_beziercircle_020.use_mirror_vertex_groups = False
me_beziercircle_020.update()
arm_armature_002 = bpy.data.armatures.new('Armature.002')  # bones are not reproduced

# ---- objects
ob_cube = bpy.data.objects.new('Cube', me_cube_009)
ob_armature = bpy.data.objects.new('Armature', arm_armature_002)
ob_x = bpy.data.objects.new('カメラ', cam_001)
ob_x_1 = bpy.data.objects.new('ポイント', light_x)
ob_custom_root = bpy.data.objects.new('Custom_Root', me_beziercircle_006)
ob_custom_180 = bpy.data.objects.new('Custom_180', me_beziercircle_011)
ob_custom_360 = bpy.data.objects.new('Custom_360', me_beziercircle_017)
ob_custom_free = bpy.data.objects.new('Custom_free', me_beziercircle_020)

# ---- transforms, parenting, visibility, modifiers, constraints
ob_cube.parent = ob_armature
ob_cube.matrix_parent_inverse = Matrix(((1.0, -0.0, 0.0, -0.0), (-0.0, 1.0, -0.0, 0.0), (0.0, -0.0, 1.0, 5.296), (-0.0, 0.0, -0.0, 1.0)))
ob_cube.location = (0.0, 0.0, 0.0)
ob_cube.lineart.crease_threshold = 0.0
ob_cube.use_mesh_mirror_x = True
_vg = ob_cube.vertex_groups.new(name='Bone')
_vg.add([92, 93, 94, 95, 96, 97, 98, 99, 104, 105, 106, 107, 108, 109, 110, 111, 112, 113, 114, 115, 116, 117, 118, 119], 1.0, 'REPLACE')
_vg = ob_cube.vertex_groups.new(name='Bone.001')
for _i, _w in zip([40, 41, 42, 43, 100, 101, 102, 103, 128, 129, 130, 131], [0.3947, 0.7736, 0.3252, 0.392, 0.9488, 0.9644, 0.9421, 0.9432, 0.854, 0.8675, 0.8732, 0.9343]): _vg.add([_i], _w, 'REPLACE')
_vg = ob_cube.vertex_groups.new(name='Bone.002')
for _i, _w in zip([4, 5, 6, 7, 64, 65, 66, 67, 84, 85, 86, 87, 88, 89, 90, 91, 124, 125, 126, 127], [0.9857, 0.9147, 0.9471, 0.3107, 0.9966, 0.9877, 0.992, 0.9539, 1.0, 1.0, 1.0, 1.0, 1.0, 1.0, 1.0, 1.0, 0.9841, 0.8595, 0.9953, 0.9757]): _vg.add([_i], _w, 'REPLACE')
_vg = ob_cube.vertex_groups.new(name='Bone.003')
_vg.add([0, 1, 2, 3, 60, 61, 62, 63, 120, 121, 122, 123], 1.0, 'REPLACE')
_vg = ob_cube.vertex_groups.new(name='Bone.004')
for _i, _w in zip([5, 6, 7, 8, 9, 10, 11, 12, 13, 14, 15, 67, 125], [0.08533, 0.05291, 0.6893, 1.0, 1.0, 1.0, 1.0, 1.0, 1.0, 1.0, 1.0, 0.04211, 0.1405]): _vg.add([_i], _w, 'REPLACE')
_vg = ob_cube.vertex_groups.new(name='Bone.005')
_vg.add([16, 17, 18, 19, 20, 21, 22, 23], 1.0, 'REPLACE')
_vg = ob_cube.vertex_groups.new(name='Bone.006')
_vg.add([24, 25, 26, 27, 28, 29, 30, 31], 1.0, 'REPLACE')
_vg = ob_cube.vertex_groups.new(name='Bone.007')
for _i, _w in zip([32, 33, 34, 35, 36, 37, 38, 39, 40, 41, 42, 43, 100, 101, 102, 103, 128, 129, 130, 131], [1.0, 1.0, 1.0, 1.0, 1.0, 1.0, 1.0, 1.0, 0.6053, 0.2264, 0.6748, 0.608, 0.05125, 0.02128, 0.0579, 0.05681, 0.146, 0.1325, 0.1268, 0.06572]): _vg.add([_i], _w, 'REPLACE')
_vg = ob_cube.vertex_groups.new(name='Bone.008')
for _i, _w in zip([44, 45, 46, 47, 48, 49, 50, 51, 54, 55, 58, 59], [1.0, 1.0, 1.0, 1.0, 1.0, 1.0, 1.0, 1.0, 0.4823, 0.4733, 0.4757, 0.4721]): _vg.add([_i], _w, 'REPLACE')
_vg = ob_cube.vertex_groups.new(name='Bone.009')
for _i, _w in zip([52, 53, 54, 55, 56, 57, 58, 59], [0.9795, 0.9793, 0.5177, 0.5267, 0.98, 0.9791, 0.5243, 0.5279]): _vg.add([_i], _w, 'REPLACE')
_vg = ob_cube.vertex_groups.new(name='Root')
_vg = ob_cube.vertex_groups.new(name='Hip')
_vg.add([40, 41, 42, 43, 100, 101, 102, 103, 128, 129, 130, 131], 1.0, 'REPLACE')
_vg = ob_cube.vertex_groups.new(name='Spine')
_vg.add([4, 5, 6, 7, 64, 65, 66, 67, 124, 125, 126, 127], 1.0, 'REPLACE')
_vg = ob_cube.vertex_groups.new(name='Head')
_vg.add([0, 1, 2, 3, 60, 61, 62, 63, 120, 121, 122, 123], 1.0, 'REPLACE')
_vg = ob_cube.vertex_groups.new(name='Arm.L')
for _i, _w in zip([4, 5, 6, 7, 8, 9, 10, 11, 12, 13, 14, 15, 64, 65, 66, 67, 124, 125, 126, 127], [0.0, 0.0, 0.0, 0.0, 1.0, 1.0, 1.0, 1.0, 1.0, 1.0, 1.0, 1.0, 0.0, 0.0, 0.0, 0.0, 0.0, 0.0, 0.0, 0.0]): _vg.add([_i], _w, 'REPLACE')
_vg = ob_cube.vertex_groups.new(name='ForeArm.L')
_vg.add([16, 17, 18, 19, 20, 21, 22, 23], 1.0, 'REPLACE')
_vg = ob_cube.vertex_groups.new(name='Hand.L')
_vg.add([24, 25, 26, 27, 28, 29, 30, 31], 1.0, 'REPLACE')
_vg = ob_cube.vertex_groups.new(name='Arm.R')
for _i, _w in zip([4, 5, 6, 7, 64, 65, 66, 67, 68, 69, 70, 71, 72, 73, 74, 75, 124, 125, 126, 127], [0.0, 0.0, 0.0, 0.0, 0.0, 0.0, 0.0, 0.0, 1.0, 1.0, 1.0, 1.0, 1.0, 1.0, 1.0, 1.0, 0.0, 0.0, 0.0, 0.0]): _vg.add([_i], _w, 'REPLACE')
_vg = ob_cube.vertex_groups.new(name='ForeArm.R')
_vg.add([76, 77, 78, 79, 80, 81, 82, 83], 1.0, 'REPLACE')
_vg = ob_cube.vertex_groups.new(name='Hand.R')
_vg.add([84, 85, 86, 87, 88, 89, 90, 91], 1.0, 'REPLACE')
_vg = ob_cube.vertex_groups.new(name='UpLeg.L')
for _i, _w in zip([4, 5, 6, 7, 32, 33, 34, 35, 36, 37, 38, 39, 40, 41, 42, 43, 64, 65, 66, 67, 100, 101, 102, 103, 124, 125, 126, 127, 128, 129, 130, 131], [0.0, 0.0, 0.0, 0.0, 1.0, 1.0, 1.0, 1.0, 1.0, 1.0, 1.0, 1.0, 0.0, 0.0, 0.0, 0.0, 0.0, 0.0, 0.0, 0.0, 0.0, 0.0, 0.0, 0.0, 0.0, 0.0, 0.0, 0.0, 0.0, 0.0, 0.0, 0.0]): _vg.add([_i], _w, 'REPLACE')
_vg = ob_cube.vertex_groups.new(name='Leg.L')
for _i, _w in zip([4, 5, 6, 7, 40, 41, 42, 43, 44, 45, 46, 47, 48, 49, 50, 51, 52, 53, 54, 55, 56, 57, 58, 59, 64, 65, 66, 67, 100, 101, 102, 103, 112, 113, 114, 115, 116, 117, 118, 119, 124, 125, 126, 127, 128, 129, 130, 131], [0.0, 0.0, 0.0, 0.0, 0.0, 0.0, 0.0, 0.0, 1.0, 1.0, 1.0, 1.0, 1.0, 1.0, 1.0, 1.0, 0.0, 0.0, 0.0, 0.0, 0.0, 0.0, 0.0, 0.0, 0.0, 0.0, 0.0, 0.0, 0.0, 0.0, 0.0, 0.0, 0.0, 0.0, 0.0, 0.0, 0.0, 0.0, 0.0, 0.0, 0.0, 0.0, 0.0, 0.0, 0.0, 0.0, 0.0, 0.0]): _vg.add([_i], _w, 'REPLACE')
_vg = ob_cube.vertex_groups.new(name='Foot.L')
_vg.add([52, 53, 54, 55, 56, 57, 58, 59], 1.0, 'REPLACE')
_vg = ob_cube.vertex_groups.new(name='UpLeg.R')
for _i, _w in zip([4, 5, 6, 7, 40, 41, 42, 43, 64, 65, 66, 67, 92, 93, 94, 95, 96, 97, 98, 99, 100, 101, 102, 103, 124, 125, 126, 127, 128, 129, 130, 131], [0.0, 0.0, 0.0, 0.0, 0.0, 0.0, 0.0, 0.0, 0.0, 0.0, 0.0, 0.0, 1.0, 1.0, 1.0, 1.0, 1.0, 1.0, 1.0, 1.0, 0.0, 0.0, 0.0, 0.0, 0.0, 0.0, 0.0, 0.0, 0.0, 0.0, 0.0, 0.0]): _vg.add([_i], _w, 'REPLACE')
_vg = ob_cube.vertex_groups.new(name='Leg.R')
for _i, _w in zip([4, 5, 6, 7, 40, 41, 42, 43, 52, 53, 54, 55, 56, 57, 58, 59, 64, 65, 66, 67, 100, 101, 102, 103, 104, 105, 106, 107, 108, 109, 110, 111, 112, 113, 114, 115, 116, 117, 118, 119, 124, 125, 126, 127, 128, 129, 130, 131], [0.0, 0.0, 0.0, 0.0, 0.0, 0.0, 0.0, 0.0, 0.0, 0.0, 0.0, 0.0, 0.0, 0.0, 0.0, 0.0, 0.0, 0.0, 0.0, 0.0, 0.0, 0.0, 0.0, 0.0, 1.0, 1.0, 1.0, 1.0, 1.0, 1.0, 1.0, 1.0, 0.0, 0.0, 0.0, 0.0, 0.0, 0.0, 0.0, 0.0, 0.0, 0.0, 0.0, 0.0, 0.0, 0.0, 0.0, 0.0]): _vg.add([_i], _w, 'REPLACE')
_vg = ob_cube.vertex_groups.new(name='Foot.R')
_vg.add([112, 113, 114, 115, 116, 117, 118, 119], 1.0, 'REPLACE')
_vg = ob_cube.vertex_groups.new(name='Forearm.L')
_vg.add([16, 17, 18, 19, 20, 21, 22, 23], 1.0, 'REPLACE')
_vg = ob_cube.vertex_groups.new(name='Forearm.R')
_vg.add([76, 77, 78, 79, 80, 81, 82, 83], 1.0, 'REPLACE')
_m = ob_cube.modifiers.new('Armature', 'ARMATURE')
_m = ob_cube.modifiers.new('Armature.001', 'ARMATURE')
_m.object = ob_armature
ob_armature.location = (0.0, 0.0, 3.04)
ob_armature.rotation_euler = (-0.4189, -9.055e-17, -0.5357)
ob_armature.show_in_front = True
ob_armature.lineart.crease_threshold = 0.0
ob_x.location = (0.0, 40.0, 12.83)
ob_x.rotation_euler = (1.324, -3.457e-05, -3.141)
ob_x.lineart.crease_threshold = 0.0
ob_x_1.location = (0.0, 0.1332, 9.441)
ob_x_1.lineart.crease_threshold = 0.0
ob_custom_root.location = (0.0, 10.13, 0.0)
ob_custom_root.lineart.crease_threshold = 0.0
ob_custom_180.location = (5.01, 10.07, 0.05208)
ob_custom_180.lineart.crease_threshold = 0.0
ob_custom_360.location = (6.866, 9.942, 0.05208)
ob_custom_360.lineart.crease_threshold = 0.0
ob_custom_free.location = (8.576, 10.13, 1.449e-09)
ob_custom_free.lineart.crease_threshold = 0.0

# ---- collection membership
col_collection.objects.link(ob_cube)
col_collection.objects.link(ob_armature)
col_collection.objects.link(ob_x)
col_collection.objects.link(ob_x_1)
col_custom_bones.objects.link(ob_custom_root)
col_custom_bones.objects.link(ob_custom_180)
col_custom_bones.objects.link(ob_custom_360)
col_custom_bones.objects.link(ob_custom_free)
def _layer_coll(name, lc=None):
    lc = lc or bpy.context.view_layer.layer_collection
    for c in lc.children:
        if c.name == name: return c
        r = _layer_coll(name, c)
        if r: return r
_layer_coll('Custom_bones').exclude = True

# ---- scene / render settings (as saved in the file)
scene.camera = ob_x
scene.frame_start = 1; scene.frame_end = 360; scene.frame_set(0)
scene.render.engine = 'BLENDER_EEVEE_NEXT'
scene.render.image_settings.file_format = 'FFMPEG'
scene.render.image_settings.color_mode = 'RGB'
scene.render.fps = 30
scene.cycles.use_denoising = False
scene.cycles.samples = 128
scene.cycles.sampling_pattern = 'TABULATED_SOBOL'
scene.cycles.use_adaptive_sampling = False
scene.cycles.use_light_tree = False
scene.view_settings.view_transform = 'Filmic'
bpy.context.view_layer.update()
